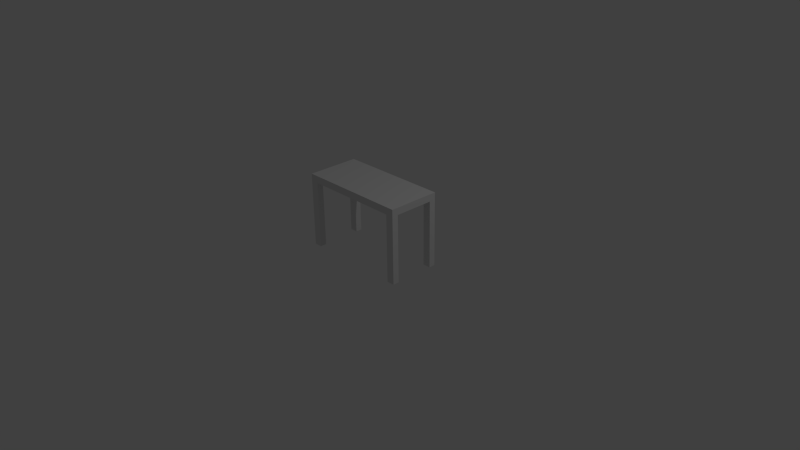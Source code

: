 # Source: desk.blend  (saved by Blender 2.75.0; exported with 4.5.12 LTS)
import bpy
from mathutils import Matrix  # noqa: F401  (used for matrix-valued properties, if any)

bpy.ops.wm.read_factory_settings(use_empty=True)
scene = bpy.context.scene
scene.name = 'Scene'

# ---- collections
col_collection_1 = bpy.data.collections.new('Collection 1'); scene.collection.children.link(col_collection_1)

# ---- world
world_world = bpy.data.worlds.new('World'); scene.world = world_world
world_world.color = (0.05088, 0.05088, 0.05088)
world_world.use_sun_shadow = False
world_world.sun_shadow_jitter_overblur = 0.0
world_world.cycles.sampling_method = 'MANUAL'
world_world.cycles.sample_map_resolution = 256

# ---- cameras
cam_camera = bpy.data.cameras.new('Camera')
cam_camera.clip_end = 100.0
cam_camera.lens = 35.0
cam_camera.sensor_width = 32.0
cam_camera.sensor_height = 18.0
cam_camera.ortho_scale = 7.314
cam_camera.dof.focus_distance = 0.0
cam_camera.dof.aperture_fstop = 128.0

# ---- lights
light_lamp = bpy.data.lights.new('Lamp', 'POINT')
light_lamp.transmission_factor = 0.0
light_lamp.cutoff_distance = 30.0
light_lamp.energy = 100.0
light_lamp.shadow_buffer_clip_start = 1.001
light_lamp.shadow_soft_size = 0.1
light_lamp.shadow_maximum_resolution = 0.006
light_lamp.use_absolute_resolution = True
light_lamp.cycles.use_multiple_importance_sampling = False

# ---- meshes
me_cube_002 = bpy.data.meshes.new('Cube.002')
me_cube_002.from_pydata([(-0.75, -0.35, 0.0), (-0.75, -0.35, 1.0), (-0.75, 0.35, 0.0), (-0.75, 0.35, 1.0), (0.75, -0.35, 0.0), (0.75, -0.35, 1.0), (0.75, 0.35, 0.0), (0.75, 0.35, 1.0), (-0.6446, 0.35, 1.0), (0.6446, 0.35, 1.0), (0.6446, 0.35, 0.0), (-0.6446, 0.35, 0.0), (0.6446, -0.35, 1.0), (-0.6446, -0.35, 1.0), (-0.6446, -0.35, 0.0), (0.6446, -0.35, 0.0), (-0.75, -0.2636, 1.0), (-0.75, 0.2636, 1.0), (-0.75, 0.2636, 0.0), (-0.75, -0.2636, 0.0), (0.75, 0.2636, 1.0), (0.75, -0.2636, 1.0), (0.75, -0.2636, 0.0), (0.75, 0.2636, 0.0), (0.6446, 0.2636, 1.0), (0.6446, -0.2636, 1.0), (-0.6446, 0.2636, 1.0), (-0.6446, -0.2636, 1.0), (-0.6446, 0.2636, 0.0), (-0.6446, -0.2636, 0.0), (0.6446, 0.2636, 0.0), (0.6446, -0.2636, 0.0), (-0.75, -0.35, 0.9048), (-0.75, 0.35, 0.9048), (0.75, 0.35, 0.9048), (0.75, -0.35, 0.9048), (0.6446, -0.35, 0.9048), (-0.6446, -0.35, 0.9048), (-0.6446, 0.35, 0.9048), (0.6446, 0.35, 0.9048), (0.75, 0.2636, 0.9048), (0.75, -0.2636, 0.9048), (-0.75, -0.2636, 0.9048), (-0.75, 0.2636, 0.9048), (-0.6446, 0.2636, 0.9024), (-0.6446, -0.2636, 0.9024), (0.6446, 0.2636, 0.9024), (0.6446, -0.2636, 0.9024)], [], [(43, 33, 2, 18), (39, 34, 6, 10), (41, 35, 4, 22), (37, 32, 0, 14), (30, 10, 6, 23), (26, 8, 3, 17), (20, 7, 9, 24), (24, 9, 8, 26), (18, 2, 11, 28), (43, 44, 45, 42), (35, 36, 15, 4), (41, 22, 31, 47), (33, 38, 11, 2), (28, 44, 43, 18), (44, 28, 11, 38), (29, 19, 42, 45), (0, 19, 29, 14), (45, 37, 14, 29), (12, 25, 27, 13), (25, 24, 26, 27), (5, 21, 25, 12), (21, 20, 24, 25), (13, 27, 16, 1), (27, 26, 17, 16), (15, 31, 22, 4), (46, 39, 10, 30), (34, 40, 23, 6), (47, 31, 15, 36), (32, 42, 19, 0), (40, 46, 30, 23), (16, 17, 43, 42), (1, 16, 42, 32), (20, 21, 41, 40), (7, 20, 40, 34), (8, 9, 39, 38), (3, 8, 38, 33), (12, 13, 37, 36), (5, 12, 36, 35), (13, 1, 32, 37), (21, 5, 35, 41), (9, 7, 34, 39), (17, 3, 33, 43), (46, 44, 38, 39), (40, 41, 47, 46), (36, 37, 45, 47), (45, 44, 46, 47)])
me_cube_002.use_remesh_preserve_volume = False
me_cube_002.use_remesh_preserve_attributes = False
me_cube_002.use_mirror_vertex_groups = False
me_cube_002.update()

# ---- objects
ob_cube = bpy.data.objects.new('Cube', me_cube_002)
ob_lamp = bpy.data.objects.new('Lamp', light_lamp)
ob_camera = bpy.data.objects.new('Camera', cam_camera)

# ---- transforms, parenting, visibility, modifiers, constraints
ob_cube.location = (0.0, 0.0, 0.0)
ob_cube.lineart.crease_threshold = 0.0
ob_lamp.location = (4.076, 1.005, 5.904)
ob_lamp.rotation_euler = (0.6503, 0.05522, 1.866)
ob_lamp.lock_rotations_4d = False
ob_lamp.empty_display_type = 'ARROWS'
ob_lamp.color = (0.0, 0.0, 0.0, 0.0)
ob_lamp.lineart.crease_threshold = 0.0
ob_camera.location = (7.481, -6.508, 5.344)
ob_camera.rotation_euler = (1.109, 0.01082, 0.8149)
ob_camera.lock_rotations_4d = False
ob_camera.empty_display_type = 'ARROWS'
ob_camera.color = (0.0, 0.0, 0.0, 0.0)
ob_camera.display_type = 'WIRE'
ob_camera.lineart.crease_threshold = 0.0

# ---- collection membership
col_collection_1.objects.link(ob_cube)
col_collection_1.objects.link(ob_lamp)
col_collection_1.objects.link(ob_camera)

# ---- scene / render settings (as saved in the file)
scene.camera = ob_camera
scene.frame_start = 1; scene.frame_end = 250; scene.frame_set(1)
scene.render.engine = 'BLENDER_EEVEE_NEXT'
scene.render.resolution_percentage = 50
scene.render.dither_intensity = 0.0
scene.cycles.use_denoising = False
scene.cycles.samples = 10
scene.cycles.sampling_pattern = 'TABULATED_SOBOL'
scene.cycles.light_sampling_threshold = 0.0
scene.cycles.use_adaptive_sampling = False
scene.cycles.use_light_tree = False
scene.cycles.blur_glossy = 0.0
scene.cycles.pixel_filter_type = 'GAUSSIAN'
scene.cycles.sample_clamp_indirect = 0.0
scene.view_settings.view_transform = 'Standard'
bpy.context.view_layer.update()
